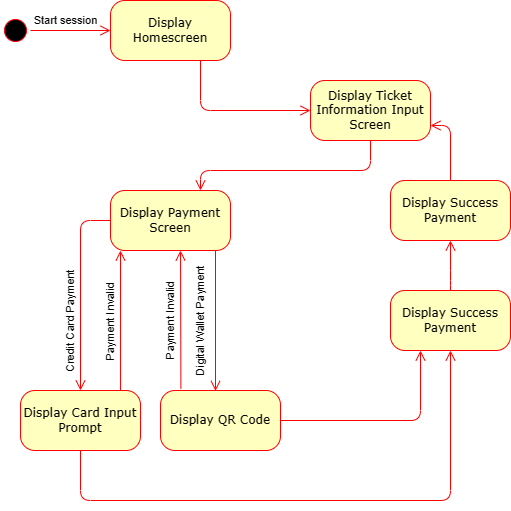

The diagram above was exported from draw.io. Its source (the exported page's mxGraphModel, read from the mxfile embedded in the PNG):
<mxGraphModel dx="488" dy="297" grid="1" gridSize="10" guides="1" tooltips="1" connect="1" arrows="1" fold="1" page="1" pageScale="1" pageWidth="1100" pageHeight="850" background="none" math="0" shadow="0">
  <root>
    <mxCell id="0" />
    <mxCell id="1" parent="0" />
    <mxCell id="382b91b5511bd0f7-1" value="" style="ellipse;html=1;shape=startState;fillColor=#000000;strokeColor=#ff0000;rounded=1;shadow=0;comic=0;labelBackgroundColor=none;fontFamily=Verdana;fontSize=12;fontColor=#000000;align=center;direction=south;" parent="1" vertex="1">
      <mxGeometry x="130" y="135" width="30" height="30" as="geometry" />
    </mxCell>
    <mxCell id="382b91b5511bd0f7-5" value="Display Payment Screen" style="rounded=1;whiteSpace=wrap;html=1;arcSize=24;fillColor=#ffffc0;strokeColor=#ff0000;shadow=0;comic=0;labelBackgroundColor=none;fontFamily=Verdana;fontSize=12;fontColor=#000000;align=center;" parent="1" vertex="1">
      <mxGeometry x="240" y="310" width="120" height="60" as="geometry" />
    </mxCell>
    <mxCell id="382b91b5511bd0f7-6" value="Display Homescreen" style="rounded=1;whiteSpace=wrap;html=1;arcSize=24;fillColor=#ffffc0;strokeColor=#ff0000;shadow=0;comic=0;labelBackgroundColor=none;fontFamily=Verdana;fontSize=12;fontColor=#000000;align=center;" parent="1" vertex="1">
      <mxGeometry x="240" y="120" width="120" height="60" as="geometry" />
    </mxCell>
    <mxCell id="382b91b5511bd0f7-7" value="Display Ticket Information Input Screen" style="rounded=1;whiteSpace=wrap;html=1;arcSize=24;fillColor=#ffffc0;strokeColor=#ff0000;shadow=0;comic=0;labelBackgroundColor=none;fontFamily=Verdana;fontSize=12;fontColor=#000000;align=center;" parent="1" vertex="1">
      <mxGeometry x="440" y="200" width="120" height="60" as="geometry" />
    </mxCell>
    <mxCell id="382b91b5511bd0f7-9" value="Display QR Code" style="rounded=1;whiteSpace=wrap;html=1;arcSize=24;fillColor=#ffffc0;strokeColor=#ff0000;shadow=0;comic=0;labelBackgroundColor=none;fontFamily=Verdana;fontSize=12;fontColor=#000000;align=center;" parent="1" vertex="1">
      <mxGeometry x="290" y="510" width="120" height="60" as="geometry" />
    </mxCell>
    <mxCell id="382b91b5511bd0f7-10" value="Display Success Payment" style="rounded=1;whiteSpace=wrap;html=1;arcSize=24;fillColor=#ffffc0;strokeColor=#ff0000;shadow=0;comic=0;labelBackgroundColor=none;fontFamily=Verdana;fontSize=12;fontColor=#000000;align=center;" parent="1" vertex="1">
      <mxGeometry x="520" y="410" width="120" height="60" as="geometry" />
    </mxCell>
    <mxCell id="2a3bc250acf0617d-9" style="edgeStyle=orthogonalEdgeStyle;html=1;labelBackgroundColor=none;endArrow=open;endSize=8;strokeColor=#ff0000;fontFamily=Verdana;fontSize=12;align=left;" parent="1" source="382b91b5511bd0f7-1" target="382b91b5511bd0f7-6" edge="1">
      <mxGeometry relative="1" as="geometry" />
    </mxCell>
    <mxCell id="ahPThC_G-6YA0dp4Jw0y-13" value="Start session" style="edgeLabel;html=1;align=center;verticalAlign=middle;resizable=0;points=[];" vertex="1" connectable="0" parent="2a3bc250acf0617d-9">
      <mxGeometry x="-0.1393" y="-1" relative="1" as="geometry">
        <mxPoint y="-11" as="offset" />
      </mxGeometry>
    </mxCell>
    <mxCell id="2a3bc250acf0617d-10" style="edgeStyle=orthogonalEdgeStyle;html=1;labelBackgroundColor=none;endArrow=open;endSize=8;strokeColor=#ff0000;fontFamily=Verdana;fontSize=12;align=left;entryX=0;entryY=0.5;" parent="1" source="382b91b5511bd0f7-6" target="382b91b5511bd0f7-7" edge="1">
      <mxGeometry relative="1" as="geometry">
        <Array as="points">
          <mxPoint x="330" y="230" />
        </Array>
      </mxGeometry>
    </mxCell>
    <mxCell id="2a3bc250acf0617d-11" style="edgeStyle=orthogonalEdgeStyle;html=1;entryX=0.75;entryY=0;labelBackgroundColor=none;endArrow=open;endSize=8;strokeColor=#ff0000;fontFamily=Verdana;fontSize=12;align=left;exitX=0.5;exitY=1;" parent="1" source="382b91b5511bd0f7-7" target="382b91b5511bd0f7-5" edge="1">
      <mxGeometry relative="1" as="geometry">
        <mxPoint x="520" y="300" as="sourcePoint" />
        <Array as="points">
          <mxPoint x="500" y="290" />
          <mxPoint x="330" y="290" />
        </Array>
      </mxGeometry>
    </mxCell>
    <mxCell id="2a3bc250acf0617d-14" style="edgeStyle=orthogonalEdgeStyle;html=1;entryX=1;entryY=0.75;labelBackgroundColor=none;endArrow=open;endSize=8;strokeColor=#ff0000;fontFamily=Verdana;fontSize=12;align=left;exitX=0.5;exitY=0;exitDx=0;exitDy=0;" parent="1" source="ahPThC_G-6YA0dp4Jw0y-18" target="382b91b5511bd0f7-7" edge="1">
      <mxGeometry relative="1" as="geometry">
        <mxPoint x="590" y="320" as="sourcePoint" />
      </mxGeometry>
    </mxCell>
    <mxCell id="3cde6dad864a17aa-8" style="edgeStyle=elbowEdgeStyle;html=1;labelBackgroundColor=none;endArrow=open;endSize=8;strokeColor=#ff0000;fontFamily=Verdana;fontSize=12;align=left;exitX=0;exitY=0.5;entryX=0.5;entryY=0;entryDx=0;entryDy=0;exitDx=0;exitDy=0;" parent="1" source="382b91b5511bd0f7-5" target="ahPThC_G-6YA0dp4Jw0y-1" edge="1">
      <mxGeometry relative="1" as="geometry">
        <mxPoint x="350" y="515" as="sourcePoint" />
        <mxPoint x="269.7241379310344" y="494.9999999999999" as="targetPoint" />
        <Array as="points">
          <mxPoint x="210" y="400" />
        </Array>
      </mxGeometry>
    </mxCell>
    <mxCell id="ahPThC_G-6YA0dp4Jw0y-14" value="Credit Card Payment" style="edgeLabel;html=1;align=center;verticalAlign=middle;resizable=0;points=[];rotation=-90;" vertex="1" connectable="0" parent="3cde6dad864a17aa-8">
      <mxGeometry x="-0.0375" relative="1" as="geometry">
        <mxPoint x="-10" y="34" as="offset" />
      </mxGeometry>
    </mxCell>
    <mxCell id="ahPThC_G-6YA0dp4Jw0y-1" value="Display Card Input Prompt" style="rounded=1;whiteSpace=wrap;html=1;arcSize=24;fillColor=#ffffc0;strokeColor=#ff0000;shadow=0;comic=0;labelBackgroundColor=none;fontFamily=Verdana;fontSize=12;fontColor=#000000;align=center;" vertex="1" parent="1">
      <mxGeometry x="150" y="510" width="120" height="60" as="geometry" />
    </mxCell>
    <mxCell id="ahPThC_G-6YA0dp4Jw0y-3" style="edgeStyle=elbowEdgeStyle;html=1;labelBackgroundColor=none;endArrow=open;endSize=8;strokeColor=#ff0000;fontFamily=Verdana;fontSize=12;align=left;exitX=0.75;exitY=1;exitDx=0;exitDy=0;entryX=0.456;entryY=0.007;entryDx=0;entryDy=0;entryPerimeter=0;" edge="1" parent="1" target="382b91b5511bd0f7-9">
      <mxGeometry relative="1" as="geometry">
        <mxPoint x="345" y="370" as="sourcePoint" />
        <mxPoint x="345" y="460" as="targetPoint" />
        <Array as="points">
          <mxPoint x="345" y="410" />
        </Array>
      </mxGeometry>
    </mxCell>
    <mxCell id="ahPThC_G-6YA0dp4Jw0y-7" style="edgeStyle=elbowEdgeStyle;html=1;labelBackgroundColor=none;endArrow=open;endSize=8;strokeColor=#ff0000;fontFamily=Verdana;fontSize=12;align=left;exitX=0.5;exitY=1;exitDx=0;exitDy=0;" edge="1" parent="1" source="ahPThC_G-6YA0dp4Jw0y-1" target="382b91b5511bd0f7-10">
      <mxGeometry relative="1" as="geometry">
        <mxPoint x="280" y="590" as="sourcePoint" />
        <mxPoint x="250" y="710" as="targetPoint" />
        <Array as="points">
          <mxPoint x="210" y="620" />
        </Array>
      </mxGeometry>
    </mxCell>
    <mxCell id="ahPThC_G-6YA0dp4Jw0y-10" style="edgeStyle=elbowEdgeStyle;html=1;labelBackgroundColor=none;endArrow=open;endSize=8;strokeColor=#ff0000;fontFamily=Verdana;fontSize=12;align=left;exitX=1;exitY=0.5;entryX=0.25;entryY=1;entryDx=0;entryDy=0;exitDx=0;exitDy=0;" edge="1" parent="1" source="382b91b5511bd0f7-9" target="382b91b5511bd0f7-10">
      <mxGeometry relative="1" as="geometry">
        <mxPoint x="360" y="570" as="sourcePoint" />
        <mxPoint x="330" y="690" as="targetPoint" />
        <Array as="points">
          <mxPoint x="550" y="480" />
          <mxPoint x="480" y="490" />
        </Array>
      </mxGeometry>
    </mxCell>
    <mxCell id="ahPThC_G-6YA0dp4Jw0y-11" style="edgeStyle=elbowEdgeStyle;html=1;labelBackgroundColor=none;endArrow=open;endSize=8;strokeColor=#ff0000;fontFamily=Verdana;fontSize=12;align=left;exitX=0.17;exitY=-0.03;exitDx=0;exitDy=0;exitPerimeter=0;" edge="1" parent="1" source="382b91b5511bd0f7-9">
      <mxGeometry relative="1" as="geometry">
        <mxPoint x="310" y="460" as="sourcePoint" />
        <mxPoint x="310" y="370" as="targetPoint" />
        <Array as="points">
          <mxPoint x="310" y="420" />
        </Array>
      </mxGeometry>
    </mxCell>
    <mxCell id="ahPThC_G-6YA0dp4Jw0y-12" style="edgeStyle=elbowEdgeStyle;html=1;labelBackgroundColor=none;endArrow=open;endSize=8;strokeColor=#ff0000;fontFamily=Verdana;fontSize=12;align=left;exitX=0.833;exitY=0;exitDx=0;exitDy=0;exitPerimeter=0;" edge="1" parent="1" source="ahPThC_G-6YA0dp4Jw0y-1">
      <mxGeometry relative="1" as="geometry">
        <mxPoint x="250" y="460" as="sourcePoint" />
        <mxPoint x="250" y="370" as="targetPoint" />
        <Array as="points">
          <mxPoint x="250" y="420" />
        </Array>
      </mxGeometry>
    </mxCell>
    <mxCell id="ahPThC_G-6YA0dp4Jw0y-15" value="Payment Invalid" style="edgeLabel;html=1;align=center;verticalAlign=middle;resizable=0;points=[];rotation=-90;" vertex="1" connectable="0" parent="ahPThC_G-6YA0dp4Jw0y-12">
      <mxGeometry x="0.1259" y="1" relative="1" as="geometry">
        <mxPoint x="-9" y="10" as="offset" />
      </mxGeometry>
    </mxCell>
    <mxCell id="ahPThC_G-6YA0dp4Jw0y-16" value="Payment Invalid" style="edgeLabel;html=1;align=center;verticalAlign=middle;resizable=0;points=[];rotation=-90;" vertex="1" connectable="0" parent="1">
      <mxGeometry x="300" y="439.9995238095238" as="geometry" />
    </mxCell>
    <mxCell id="ahPThC_G-6YA0dp4Jw0y-17" value="Digital Wallet Payment" style="edgeLabel;html=1;align=center;verticalAlign=middle;resizable=0;points=[];rotation=-90;" vertex="1" connectable="0" parent="1">
      <mxGeometry x="330" y="439.9995238095238" as="geometry" />
    </mxCell>
    <mxCell id="ahPThC_G-6YA0dp4Jw0y-18" value="Display Success Payment" style="rounded=1;whiteSpace=wrap;html=1;arcSize=24;fillColor=#ffffc0;strokeColor=#ff0000;shadow=0;comic=0;labelBackgroundColor=none;fontFamily=Verdana;fontSize=12;fontColor=#000000;align=center;" vertex="1" parent="1">
      <mxGeometry x="520" y="300" width="120" height="60" as="geometry" />
    </mxCell>
    <mxCell id="ahPThC_G-6YA0dp4Jw0y-21" style="edgeStyle=elbowEdgeStyle;html=1;labelBackgroundColor=none;endArrow=open;endSize=8;strokeColor=#ff0000;fontFamily=Verdana;fontSize=12;align=left;exitX=0.5;exitY=0;entryX=0.5;entryY=1;entryDx=0;entryDy=0;exitDx=0;exitDy=0;" edge="1" parent="1" source="382b91b5511bd0f7-10" target="ahPThC_G-6YA0dp4Jw0y-18">
      <mxGeometry relative="1" as="geometry">
        <mxPoint x="420" y="550" as="sourcePoint" />
        <mxPoint x="560" y="480" as="targetPoint" />
        <Array as="points">
          <mxPoint x="580" y="400" />
          <mxPoint x="490" y="500" />
        </Array>
      </mxGeometry>
    </mxCell>
  </root>
</mxGraphModel>